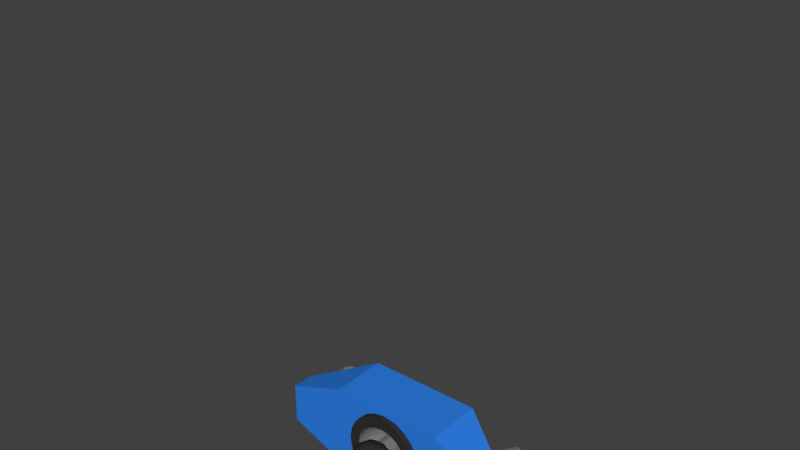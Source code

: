 # Source: XromLegs.blend  (saved by Blender 2.79.0; exported with 4.5.12 LTS)
import bpy
from mathutils import Matrix  # noqa: F401  (used for matrix-valued properties, if any)

bpy.ops.wm.read_factory_settings(use_empty=True)
scene = bpy.context.scene
scene.name = 'Scene'

# ---- collections
col_collection_1 = bpy.data.collections.new('Collection 1'); scene.collection.children.link(col_collection_1)

# ---- materials (node trees are filled in below, after node groups)
mat_metal = bpy.data.materials.new('Metal')
mat_metal.alpha_threshold = 0.0
mat_metal.use_transparent_shadow = False
mat_metal.diffuse_color = (0.2079, 0.2079, 0.2079, 1.0)
mat_metal.roughness = 0.5
mat_rubber = bpy.data.materials.new('Rubber')
mat_rubber.alpha_threshold = 0.0
mat_rubber.use_transparent_shadow = False
mat_rubber.diffuse_color = (0.03106, 0.03106, 0.03106, 1.0)
mat_rubber.roughness = 0.5
mat_bluepaint = bpy.data.materials.new('BluePaint')
mat_bluepaint.alpha_threshold = 0.0
mat_bluepaint.use_transparent_shadow = False
mat_bluepaint.diffuse_color = (0.02788, 0.2169, 0.8, 1.0)
mat_bluepaint.roughness = 0.5
mat_redhot = bpy.data.materials.new('RedHot')
mat_redhot.alpha_threshold = 0.0
mat_redhot.use_transparent_shadow = False
mat_redhot.diffuse_color = (0.8, 0.1497, 0.02941, 1.0)
mat_redhot.roughness = 0.5
mat_screen = bpy.data.materials.new('Screen')
mat_screen.alpha_threshold = 0.0
mat_screen.use_transparent_shadow = False
mat_screen.diffuse_color = (0.0, 0.8, 0.008571, 1.0)
mat_screen.roughness = 0.5

# ---- material node trees

# ---- world
world_world = bpy.data.worlds.new('World'); scene.world = world_world
world_world.color = (0.05088, 0.05088, 0.05088)
world_world.use_sun_shadow = False
world_world.sun_shadow_jitter_overblur = 0.0
world_world.cycles.sampling_method = 'MANUAL'

# ---- meshes
me_icosphere_010 = bpy.data.meshes.new('Icosphere.010')
me_icosphere_010.from_pydata([(-0.07518, -1.874e-07, -0.08907), (-0.09807, 0.06127, 0.01457), (-0.009005, 0.09915, -0.06061), (0.04604, 1.284e-07, -0.1071), (-0.009004, -0.09915, -0.06061), (-0.09807, -0.06127, 0.01457), (0.009004, 0.09915, 0.06061), (0.09807, 0.06127, -0.01457), (0.09807, -0.06127, -0.01457), (0.009005, -0.09915, 0.06061), (-0.04604, -1.248e-07, 0.1071), (0.07518, 1.909e-07, 0.08907), (-0.04948, 0.05828, -0.08798), (-0.1018, 0.03602, -0.04379), (-0.06294, 0.09429, -0.02706), (-0.1153, -2.985e-07, 0.01713), (-0.1018, -0.03602, -0.04379), (-0.01713, -3.498e-08, -0.1153), (0.02177, 0.05828, -0.09856), (-0.04948, -0.05828, -0.08798), (0.02177, -0.05828, -0.09856), (-0.06294, -0.09429, -0.02706), (-0.08471, 0.03602, 0.0715), (-0.08471, -0.03602, 0.0715), (-3.247e-07, 0.1166, -2.451e-14), (-0.05235, 0.09429, 0.04419), (0.08471, 0.03602, -0.0715), (0.05235, 0.09429, -0.04419), (0.05235, -0.09429, -0.04419), (0.08471, -0.03602, -0.0715), (-0.05235, -0.09429, 0.04419), (3.247e-07, -0.1166, 2.451e-14), (-0.02177, 0.05828, 0.09856), (0.06294, 0.09429, 0.02706), (0.1153, 3.021e-07, -0.01713), (0.06294, -0.09429, 0.02706), (-0.02177, -0.05828, 0.09856), (0.04948, 0.05828, 0.08798), (0.01713, 3.853e-08, 0.1153), (0.1018, 0.03602, 0.04379), (0.1018, -0.03602, 0.04379), (0.04948, -0.05828, 0.08798), (1.715e-07, -0.05661, -0.1832), (1.636e-07, -0.05661, -0.07802), (-0.02831, -0.04903, -0.1832), (-0.02831, -0.04903, -0.07802), (-0.04903, -0.02831, -0.1832), (-0.04903, -0.02831, -0.07802), (-0.05661, -1.305e-07, -0.1832), (-0.05661, -1.375e-07, -0.07802), (-0.04903, 0.02831, -0.1832), (-0.04903, 0.02831, -0.07802), (-0.02831, 0.04903, -0.1832), (-0.02831, 0.04903, -0.07802), (-1.439e-07, 0.05661, -0.1832), (-1.518e-07, 0.05661, -0.07802), (0.02831, 0.04903, -0.1832), (0.02831, 0.04903, -0.07802), (0.04903, 0.02831, -0.1832), (0.04903, 0.02831, -0.07802), (0.05661, 1.872e-07, -0.1832), (0.05661, 1.802e-07, -0.07802), (0.04903, -0.02831, -0.1832), (0.04903, -0.02831, -0.07802), (0.02831, -0.04903, -0.1832), (0.02831, -0.04903, -0.07802), (-0.1526, 0.495, -0.2895), (0.1526, 0.495, -0.2895), (-0.1526, -0.1625, -0.2895), (0.1526, -0.1625, -0.2895), (-0.1526, 0.495, -0.1711), (0.1526, 0.495, -0.1711), (-0.1526, -0.1625, -0.1711), (0.1526, -0.1625, -0.1711), (-0.1526, -3.951e-07, -0.2895), (0.1526, 4.136e-07, -0.2895)], [], [(42, 43, 45, 44), (44, 45, 47, 46), (46, 47, 49, 48), (48, 49, 51, 50), (50, 51, 53, 52), (52, 53, 55, 54), (54, 55, 57, 56), (56, 57, 59, 58), (58, 59, 61, 60), (60, 61, 63, 62), (45, 43, 65, 63, 61, 59, 57, 55, 53, 51, 49, 47), (62, 63, 65, 64), (64, 65, 43, 42), (0, 13, 12), (1, 13, 15), (0, 12, 17), (0, 17, 19), (0, 19, 16), (1, 15, 22), (2, 14, 24), (3, 18, 26), (4, 20, 28), (5, 21, 30), (1, 22, 25), (2, 24, 27), (3, 26, 29), (4, 28, 31), (5, 30, 23), (6, 32, 37), (7, 33, 39), (8, 34, 40), (9, 35, 41), (10, 36, 38), (38, 41, 11), (38, 36, 41), (36, 9, 41), (41, 40, 11), (41, 35, 40), (35, 8, 40), (40, 39, 11), (40, 34, 39), (34, 7, 39), (39, 37, 11), (39, 33, 37), (33, 6, 37), (37, 38, 11), (37, 32, 38), (32, 10, 38), (23, 36, 10), (23, 30, 36), (30, 9, 36), (31, 35, 9), (31, 28, 35), (28, 8, 35), (29, 34, 8), (29, 26, 34), (26, 7, 34), (27, 33, 7), (27, 24, 33), (24, 6, 33), (25, 32, 6), (25, 22, 32), (22, 10, 32), (30, 31, 9), (30, 21, 31), (21, 4, 31), (28, 29, 8), (28, 20, 29), (20, 3, 29), (26, 27, 7), (26, 18, 27), (18, 2, 27), (24, 25, 6), (24, 14, 25), (14, 1, 25), (22, 23, 10), (22, 15, 23), (15, 5, 23), (16, 21, 5), (16, 19, 21), (19, 4, 21), (19, 20, 4), (19, 17, 20), (17, 3, 20), (17, 18, 3), (17, 12, 18), (12, 2, 18), (15, 16, 5), (15, 13, 16), (13, 0, 16), (12, 14, 2), (12, 13, 14), (13, 1, 14), (68, 69, 73, 72), (72, 73, 71, 70), (70, 71, 67, 66), (68, 72, 70, 66, 74), (73, 69, 75, 67, 71), (69, 68, 74, 66, 67, 75)])
me_icosphere_010.polygons.foreach_set('use_smooth', [0, 0, 0, 0, 0, 0, 0, 0, 0, 0, 0, 0, 0, 1, 1, 1, 1, 1, 1, 1, 1, 1, 1, 1, 1, 1, 1, 1, 1, 1, 1, 1, 1, 1, 1, 1, 1, 1, 1, 1, 1, 1, 1, 1, 1, 1, 1, 1, 1, 1, 1, 1, 1, 1, 1, 1, 1, 1, 1, 1, 1, 1, 1, 1, 1, 1, 1, 1, 1, 1, 1, 1, 1, 1, 1, 1, 1, 1, 1, 1, 1, 1, 1, 1, 1, 1, 1, 1, 1, 1, 1, 1, 1, 0, 0, 0, 0, 0, 0])
me_icosphere_010.polygons.foreach_set('material_index', [0, 0, 0, 0, 0, 0, 0, 0, 0, 0, 0, 0, 0, 1, 1, 1, 1, 1, 1, 1, 1, 1, 1, 1, 1, 1, 1, 1, 1, 1, 1, 1, 1, 1, 1, 1, 1, 1, 1, 1, 1, 1, 1, 1, 1, 1, 1, 1, 1, 1, 1, 1, 1, 1, 1, 1, 1, 1, 1, 1, 1, 1, 1, 1, 1, 1, 1, 1, 1, 1, 1, 1, 1, 1, 1, 1, 1, 1, 1, 1, 1, 1, 1, 1, 1, 1, 1, 1, 1, 1, 1, 1, 1, 1, 1, 1, 1, 1, 1])
me_icosphere_010.materials.append(mat_metal)
me_icosphere_010.materials.append(mat_rubber)
me_icosphere_010.use_remesh_preserve_volume = False
me_icosphere_010.use_remesh_preserve_attributes = False
me_icosphere_010.use_mirror_vertex_groups = False
me_icosphere_010.update()
me_icosphere_008 = bpy.data.meshes.new('Icosphere.008')
me_icosphere_008.from_pydata([(1.624e-07, -0.07518, -0.08907), (-0.06127, -0.09807, 0.01457), (-0.09915, -0.009005, -0.06061), (-8.724e-08, 0.04604, -0.1071), (0.09915, -0.009004, -0.06061), (0.06127, -0.09807, 0.01457), (-0.09915, 0.009004, 0.06061), (-0.06127, 0.09807, -0.01457), (0.06127, 0.09807, -0.01457), (0.09915, 0.009005, 0.06061), (8.724e-08, -0.04604, 0.1071), (-1.624e-07, 0.07518, 0.08907), (-0.05828, -0.04948, -0.08798), (-0.03602, -0.1018, -0.04379), (-0.09429, -0.06294, -0.02706), (2.374e-07, -0.1153, 0.01712), (0.03602, -0.1018, -0.04379), (4.416e-08, -0.01713, -0.1153), (-0.05828, 0.02177, -0.09856), (0.05828, -0.04948, -0.08798), (0.05828, 0.02177, -0.09856), (0.09429, -0.06294, -0.02706), (-0.03602, -0.08471, 0.0715), (0.03602, -0.08471, 0.0715), (-0.1166, -2.277e-07, -8.799e-09), (-0.09429, -0.05235, 0.04419), (-0.03602, 0.08471, -0.0715), (-0.09429, 0.05235, -0.04419), (0.09429, 0.05235, -0.04419), (0.03602, 0.08471, -0.0715), (0.09429, -0.05235, 0.04419), (0.1166, 2.345e-07, 8.799e-09), (-0.05828, -0.02177, 0.09856), (-0.09429, 0.06294, 0.02706), (-2.374e-07, 0.1153, -0.01712), (0.09429, 0.06294, 0.02706), (0.05828, -0.02177, 0.09856), (-0.05828, 0.04948, 0.08798), (-4.416e-08, 0.01713, 0.1153), (-0.03602, 0.1018, 0.04379), (0.03602, 0.1018, 0.04379), (0.05828, 0.04948, 0.08798), (0.05661, 6.604e-08, -0.9152), (0.05661, 1.188e-07, -0.07802), (0.04903, -0.02831, -0.9152), (0.04903, -0.02831, -0.07802), (0.02831, -0.04903, -0.9152), (0.02831, -0.04903, -0.07802), (1.863e-07, -0.05661, -0.9152), (1.231e-07, -0.05661, -0.07802), (-0.02831, -0.04903, -0.9152), (-0.02831, -0.04903, -0.07802), (-0.04903, -0.02831, -0.9152), (-0.04903, -0.02831, -0.07802), (-0.05661, -1.585e-07, -0.9152), (-0.05661, -1.119e-07, -0.07802), (-0.04903, 0.02831, -0.9152), (-0.04903, 0.02831, -0.07802), (-0.02831, 0.04903, -0.9152), (-0.02831, 0.04903, -0.07802), (-4.81e-08, 0.05661, -0.9152), (-1.113e-07, 0.05661, -0.07802), (0.02831, 0.04903, -0.9152), (0.02831, 0.04903, -0.07802), (0.04903, 0.02831, -0.9152), (0.04903, 0.02831, -0.07802), (-0.1446, 0.1611, -0.1971), (-0.2417, 0.1611, 1.123), (-3.989e-07, 0.1999, -0.1971), (-4.906e-07, 0.1999, 1.018), (0.1446, 0.1611, -0.1971), (0.2417, 0.1611, 0.9206), (-0.2417, 0.2059, 1.123), (-0.1446, 0.2059, -0.1971), (-4.915e-07, 0.2446, -0.1971), (-5.832e-07, 0.2446, 1.018), (0.1446, 0.2059, -0.1971), (0.2417, 0.2059, 0.9206), (-0.1902, 0.21, 1.042), (-0.1138, 0.21, -0.157), (-4.86e-07, 0.2405, -0.157), (-5.705e-07, 0.2405, 0.9622), (0.1138, 0.21, -0.157), (0.1902, 0.21, 0.8805), (-0.05661, 0.2174, -2.427e-07), (-0.05661, 0.0774, -2.427e-07), (-0.04903, 0.2174, 0.02831), (-0.04903, 0.0774, 0.02831), (-0.02831, 0.2174, 0.04903), (-0.02831, 0.0774, 0.04903), (-4.544e-07, 0.2174, 0.05661), (-1.645e-07, 0.0774, 0.05661), (0.02831, 0.2174, 0.04903), (0.02831, 0.0774, 0.04903), (0.04903, 0.2174, 0.02831), (0.04903, 0.0774, 0.02831), (0.05661, 0.2174, 4.274e-09), (0.05661, 0.0774, -2.341e-07), (0.04903, 0.2174, -0.02831), (0.04903, 0.0774, -0.02831), (0.02831, 0.2174, -0.04903), (0.02831, 0.0774, -0.04903), (-4.458e-07, 0.2174, -0.05661), (-1.56e-07, 0.0774, -0.05661), (-0.02831, 0.2174, -0.04903), (-0.02831, 0.0774, -0.04903), (-0.04903, 0.2174, -0.02831), (-0.04903, 0.0774, -0.02831)], [], [(79, 78, 81, 80), (80, 81, 83, 82), (42, 43, 45, 44), (44, 45, 47, 46), (46, 47, 49, 48), (48, 49, 51, 50), (50, 51, 53, 52), (52, 53, 55, 54), (54, 55, 57, 56), (56, 57, 59, 58), (58, 59, 61, 60), (60, 61, 63, 62), (45, 43, 65, 63, 61, 59, 57, 55, 53, 51, 49, 47), (62, 63, 65, 64), (64, 65, 43, 42), (77, 76, 82, 83), (66, 68, 69, 67), (68, 70, 71, 69), (72, 75, 81, 78), (69, 71, 77, 75), (68, 66, 73, 74), (71, 70, 76, 77), (70, 68, 74, 76), (67, 69, 75, 72), (66, 67, 72, 73), (73, 72, 78, 79), (76, 74, 80, 82), (74, 73, 79, 80), (75, 77, 83, 81), (84, 85, 87, 86), (86, 87, 89, 88), (88, 89, 91, 90), (90, 91, 93, 92), (92, 93, 95, 94), (94, 95, 97, 96), (96, 97, 99, 98), (98, 99, 101, 100), (100, 101, 103, 102), (102, 103, 105, 104), (104, 105, 107, 106), (106, 107, 85, 84), (0, 13, 12), (1, 13, 15), (0, 12, 17), (0, 17, 19), (0, 19, 16), (1, 15, 22), (2, 14, 24), (3, 18, 26), (4, 20, 28), (5, 21, 30), (1, 22, 25), (2, 24, 27), (3, 26, 29), (4, 28, 31), (5, 30, 23), (6, 32, 37), (7, 33, 39), (8, 34, 40), (9, 35, 41), (10, 36, 38), (38, 41, 11), (38, 36, 41), (36, 9, 41), (41, 40, 11), (41, 35, 40), (35, 8, 40), (40, 39, 11), (40, 34, 39), (34, 7, 39), (39, 37, 11), (39, 33, 37), (33, 6, 37), (37, 38, 11), (37, 32, 38), (32, 10, 38), (23, 36, 10), (23, 30, 36), (30, 9, 36), (31, 35, 9), (31, 28, 35), (28, 8, 35), (29, 34, 8), (29, 26, 34), (26, 7, 34), (27, 33, 7), (27, 24, 33), (24, 6, 33), (25, 32, 6), (25, 22, 32), (22, 10, 32), (30, 31, 9), (30, 21, 31), (21, 4, 31), (28, 29, 8), (28, 20, 29), (20, 3, 29), (26, 27, 7), (26, 18, 27), (18, 2, 27), (24, 25, 6), (24, 14, 25), (14, 1, 25), (22, 23, 10), (22, 15, 23), (15, 5, 23), (16, 21, 5), (16, 19, 21), (19, 4, 21), (19, 20, 4), (19, 17, 20), (17, 3, 20), (17, 18, 3), (17, 12, 18), (12, 2, 18), (15, 16, 5), (15, 13, 16), (13, 0, 16), (12, 14, 2), (12, 13, 14), (13, 1, 14), (42, 44, 46, 48, 50, 52, 54, 56, 58, 60, 62, 64)])
me_icosphere_008.polygons.foreach_set('use_smooth', [0, 0, 0, 0, 0, 0, 0, 0, 0, 0, 0, 0, 0, 0, 0, 0, 0, 0, 0, 0, 0, 0, 0, 0, 0, 0, 0, 0, 0, 0, 0, 0, 0, 0, 0, 0, 0, 0, 0, 0, 0, 1, 1, 1, 1, 1, 1, 1, 1, 1, 1, 1, 1, 1, 1, 1, 1, 1, 1, 1, 1, 1, 1, 1, 1, 1, 1, 1, 1, 1, 1, 1, 1, 1, 1, 1, 1, 1, 1, 1, 1, 1, 1, 1, 1, 1, 1, 1, 1, 1, 1, 1, 1, 1, 1, 1, 1, 1, 1, 1, 1, 1, 1, 1, 1, 1, 1, 1, 1, 1, 1, 1, 1, 1, 1, 1, 1, 1, 1, 1, 1, 0])
me_icosphere_008.polygons.foreach_set('material_index', [0, 0, 1, 1, 1, 1, 1, 1, 1, 1, 1, 1, 1, 1, 1, 1, 1, 1, 1, 1, 1, 1, 1, 1, 1, 1, 1, 1, 1, 1, 1, 1, 1, 1, 1, 1, 1, 1, 1, 1, 1, 2, 2, 2, 2, 2, 2, 2, 2, 2, 2, 2, 2, 2, 2, 2, 2, 2, 2, 2, 2, 2, 2, 2, 2, 2, 2, 2, 2, 2, 2, 2, 2, 2, 2, 2, 2, 2, 2, 2, 2, 2, 2, 2, 2, 2, 2, 2, 2, 2, 2, 2, 2, 2, 2, 2, 2, 2, 2, 2, 2, 2, 2, 2, 2, 2, 2, 2, 2, 2, 2, 2, 2, 2, 2, 2, 2, 2, 2, 2, 2, 3])
me_icosphere_008.materials.append(mat_bluepaint)
me_icosphere_008.materials.append(mat_metal)
me_icosphere_008.materials.append(mat_rubber)
me_icosphere_008.materials.append(mat_redhot)
me_icosphere_008.use_remesh_preserve_volume = False
me_icosphere_008.use_remesh_preserve_attributes = False
me_icosphere_008.use_mirror_vertex_groups = False
me_icosphere_008.update()
me_icosphere_007 = bpy.data.meshes.new('Icosphere.007')
me_icosphere_007.from_pydata([(0.07518, -3.71e-09, -0.08907), (0.09807, -0.06127, 0.01457), (0.009004, -0.09915, -0.06061), (-0.04604, -3.71e-09, -0.1071), (0.009004, 0.09915, -0.06061), (0.09807, 0.06127, 0.01457), (-0.009004, -0.09915, 0.06061), (-0.09807, -0.06127, -0.01457), (-0.09807, 0.06127, -0.01457), (-0.009004, 0.09915, 0.06061), (0.04604, -3.71e-09, 0.1071), (-0.07518, -3.71e-09, 0.08907), (0.04948, -0.05828, -0.08798), (0.1018, -0.03602, -0.04379), (0.06294, -0.09429, -0.02706), (0.1153, -3.71e-09, 0.01712), (0.1018, 0.03602, -0.04379), (0.01713, -3.71e-09, -0.1153), (-0.02177, -0.05828, -0.09856), (0.04948, 0.05828, -0.08798), (-0.02177, 0.05828, -0.09856), (0.06294, 0.09429, -0.02706), (0.08471, -0.03602, 0.0715), (0.08471, 0.03602, 0.0715), (4.5e-15, -0.1166, -5.96e-08), (0.05235, -0.09429, 0.04419), (-0.08471, -0.03602, -0.0715), (-0.05235, -0.09429, -0.04419), (-0.05235, 0.09429, -0.04419), (-0.08471, 0.03602, -0.0715), (0.05235, 0.09429, 0.04419), (4.5e-15, 0.1166, -5.96e-08), (0.02177, -0.05828, 0.09856), (-0.06294, -0.09429, 0.02706), (-0.1153, -3.71e-09, -0.01712), (-0.06294, 0.09429, 0.02706), (0.02177, 0.05828, 0.09856), (-0.04948, -0.05828, 0.08798), (-0.01713, -3.71e-09, 0.1153), (-0.1018, -0.03602, 0.04379), (-0.1018, 0.03602, 0.04379), (-0.04948, 0.05828, 0.08798), (-5.011e-08, 0.05661, -0.9152), (5.89e-09, 0.05661, -0.07802), (0.02831, 0.04903, -0.9152), (0.02831, 0.04903, -0.07802), (0.04903, 0.02831, -0.9152), (0.04903, 0.02831, -0.07802), (0.05661, -6.184e-09, -0.9152), (0.05661, -6.184e-09, -0.07802), (0.04903, -0.02831, -0.9152), (0.04903, -0.02831, -0.07802), (0.02831, -0.04903, -0.9152), (0.02831, -0.04903, -0.07802), (-5.011e-08, -0.05661, -0.9152), (5.89e-09, -0.05661, -0.07802), (-0.02831, -0.04903, -0.9152), (-0.02831, -0.04903, -0.07802), (-0.04903, -0.02831, -0.9152), (-0.04903, -0.02831, -0.07802), (-0.05661, -3.003e-08, -0.9152), (-0.05661, -3.003e-08, -0.07802), (-0.04903, 0.02831, -0.9152), (-0.04903, 0.02831, -0.07802), (-0.02831, 0.04903, -0.9152), (-0.02831, 0.04903, -0.07802)], [], [(42, 43, 45, 44), (44, 45, 47, 46), (46, 47, 49, 48), (48, 49, 51, 50), (50, 51, 53, 52), (52, 53, 55, 54), (54, 55, 57, 56), (56, 57, 59, 58), (58, 59, 61, 60), (60, 61, 63, 62), (45, 43, 65, 63, 61, 59, 57, 55, 53, 51, 49, 47), (62, 63, 65, 64), (64, 65, 43, 42), (0, 13, 12), (1, 13, 15), (0, 12, 17), (0, 17, 19), (0, 19, 16), (1, 15, 22), (2, 14, 24), (3, 18, 26), (4, 20, 28), (5, 21, 30), (1, 22, 25), (2, 24, 27), (3, 26, 29), (4, 28, 31), (5, 30, 23), (6, 32, 37), (7, 33, 39), (8, 34, 40), (9, 35, 41), (10, 36, 38), (38, 41, 11), (38, 36, 41), (36, 9, 41), (41, 40, 11), (41, 35, 40), (35, 8, 40), (40, 39, 11), (40, 34, 39), (34, 7, 39), (39, 37, 11), (39, 33, 37), (33, 6, 37), (37, 38, 11), (37, 32, 38), (32, 10, 38), (23, 36, 10), (23, 30, 36), (30, 9, 36), (31, 35, 9), (31, 28, 35), (28, 8, 35), (29, 34, 8), (29, 26, 34), (26, 7, 34), (27, 33, 7), (27, 24, 33), (24, 6, 33), (25, 32, 6), (25, 22, 32), (22, 10, 32), (30, 31, 9), (30, 21, 31), (21, 4, 31), (28, 29, 8), (28, 20, 29), (20, 3, 29), (26, 27, 7), (26, 18, 27), (18, 2, 27), (24, 25, 6), (24, 14, 25), (14, 1, 25), (22, 23, 10), (22, 15, 23), (15, 5, 23), (16, 21, 5), (16, 19, 21), (19, 4, 21), (19, 20, 4), (19, 17, 20), (17, 3, 20), (17, 18, 3), (17, 12, 18), (12, 2, 18), (15, 16, 5), (15, 13, 16), (13, 0, 16), (12, 14, 2), (12, 13, 14), (13, 1, 14), (42, 44, 46, 48, 50, 52, 54, 56, 58, 60, 62, 64)])
me_icosphere_007.polygons.foreach_set('use_smooth', [0, 0, 0, 0, 0, 0, 0, 0, 0, 0, 0, 0, 0, 1, 1, 1, 1, 1, 1, 1, 1, 1, 1, 1, 1, 1, 1, 1, 1, 1, 1, 1, 1, 1, 1, 1, 1, 1, 1, 1, 1, 1, 1, 1, 1, 1, 1, 1, 1, 1, 1, 1, 1, 1, 1, 1, 1, 1, 1, 1, 1, 1, 1, 1, 1, 1, 1, 1, 1, 1, 1, 1, 1, 1, 1, 1, 1, 1, 1, 1, 1, 1, 1, 1, 1, 1, 1, 1, 1, 1, 1, 1, 1, 0])
me_icosphere_007.polygons.foreach_set('material_index', [1, 1, 1, 1, 1, 1, 1, 1, 1, 1, 1, 1, 1, 2, 2, 2, 2, 2, 2, 2, 2, 2, 2, 2, 2, 2, 2, 2, 2, 2, 2, 2, 2, 2, 2, 2, 2, 2, 2, 2, 2, 2, 2, 2, 2, 2, 2, 2, 2, 2, 2, 2, 2, 2, 2, 2, 2, 2, 2, 2, 2, 2, 2, 2, 2, 2, 2, 2, 2, 2, 2, 2, 2, 2, 2, 2, 2, 2, 2, 2, 2, 2, 2, 2, 2, 2, 2, 2, 2, 2, 2, 2, 2, 3])
me_icosphere_007.materials.append(mat_bluepaint)
me_icosphere_007.materials.append(mat_metal)
me_icosphere_007.materials.append(mat_rubber)
me_icosphere_007.materials.append(mat_redhot)
me_icosphere_007.use_remesh_preserve_volume = False
me_icosphere_007.use_remesh_preserve_attributes = False
me_icosphere_007.use_mirror_vertex_groups = False
me_icosphere_007.update()
me_cylinder_002 = bpy.data.meshes.new('Cylinder.002')
me_cylinder_002.from_pydata([(-0.6713, 0.1149, -0.162), (-0.6713, -0.1149, -0.03945), (-0.3307, -0.2484, -0.369), (-0.3307, -0.2484, -0.03945), (-0.3307, 0.2484, -0.369), (-0.3307, 0.2484, -0.03945), (-0.6713, 0.1149, -0.03945), (-0.6713, -0.1149, -0.162), (-0.363, -0.2013, -0.3494), (-0.363, 0.2013, -0.3494), (-0.639, -0.09311, -0.1816), (-0.639, 0.09311, -0.1816), (-0.32, -0.2013, -0.2786), (-0.32, 0.2013, -0.2786), (-0.596, -0.09311, -0.1108), (-0.596, 0.09311, -0.1108), (0.6713, 0.1149, -0.162), (0.6713, -0.1149, -0.03945), (0.3307, -0.2484, -0.369), (0.3307, -0.2484, -0.03945), (0.3307, 0.2484, -0.369), (0.3307, 0.2484, -0.03945), (0.6713, 0.1149, -0.03945), (0.6713, -0.1149, -0.162), (0.363, -0.2013, -0.3494), (0.363, 0.2013, -0.3494), (0.639, -0.09311, -0.1816), (0.639, 0.09311, -0.1816), (0.32, -0.2013, -0.2786), (0.32, 0.2013, -0.2786), (0.596, -0.09311, -0.1108), (0.596, 0.09311, -0.1108), (-0.512, 0.1097, -0.2843), (-0.44, 0.1097, -0.1657), (-0.4869, 0.09498, -0.1372), (-0.5589, 0.09498, -0.2559), (-0.5212, 0.05483, -0.1164), (-0.5932, 0.05483, -0.235), (-0.5337, -2.63e-07, -0.1088), (-0.6057, -2.627e-07, -0.2274), (-0.5212, -0.05483, -0.1164), (-0.5932, -0.05483, -0.235), (-0.4869, -0.09498, -0.1372), (-0.5589, -0.09498, -0.2559), (-0.44, -0.1097, -0.1657), (-0.512, -0.1097, -0.2843), (-0.3931, -0.09498, -0.1941), (-0.4651, -0.09498, -0.3128), (-0.3588, -0.05483, -0.215), (-0.4308, -0.05483, -0.3336), (-0.3462, -3.092e-07, -0.2226), (-0.4182, -3.089e-07, -0.3412), (-0.3588, 0.05483, -0.215), (-0.4308, 0.05483, -0.3336), (-0.3931, 0.09498, -0.1941), (-0.4651, 0.09498, -0.3128), (-0.4561, -0.03776, -0.3182), (-0.4797, -0.0654, -0.3039), (-0.5679, -0.03776, -0.2504), (-0.5765, -2.682e-07, -0.2451), (-0.512, -0.07552, -0.2843), (-0.5679, 0.03776, -0.2504), (-0.5443, -0.0654, -0.2647), (-0.5443, 0.0654, -0.2647), (-0.512, 0.07552, -0.2843), (-0.4474, -3e-07, -0.3235), (-0.4561, 0.03776, -0.3182), (-0.4797, 0.0654, -0.3039), (-0.5459, -0.03776, -0.4663), (-0.5695, -0.0654, -0.4519), (-0.6577, -0.03776, -0.3984), (-0.6664, -2.708e-07, -0.3932), (-0.6018, -0.07552, -0.4323), (-0.6577, 0.03776, -0.3984), (-0.6341, -0.0654, -0.4128), (-0.6341, 0.0654, -0.4128), (-0.6018, 0.07552, -0.4323), (-0.5372, -3.026e-07, -0.4715), (-0.5459, 0.03776, -0.4663), (-0.5695, 0.0654, -0.4519), (0.512, 0.1097, -0.2843), (0.44, 0.1097, -0.1657), (0.4869, 0.09498, -0.1372), (0.5589, 0.09498, -0.2559), (0.5212, 0.05483, -0.1164), (0.5932, 0.05483, -0.235), (0.5337, -2.63e-07, -0.1088), (0.6057, -2.627e-07, -0.2274), (0.5212, -0.05483, -0.1164), (0.5932, -0.05483, -0.235), (0.4869, -0.09498, -0.1372), (0.5589, -0.09498, -0.2559), (0.44, -0.1097, -0.1657), (0.512, -0.1097, -0.2843), (0.3931, -0.09498, -0.1941), (0.4651, -0.09498, -0.3128), (0.3588, -0.05483, -0.215), (0.4308, -0.05483, -0.3336), (0.3462, -3.092e-07, -0.2226), (0.4182, -3.089e-07, -0.3412), (0.3588, 0.05483, -0.215), (0.4308, 0.05483, -0.3336), (0.3931, 0.09498, -0.1941), (0.4651, 0.09498, -0.3128), (0.4561, -0.03776, -0.3182), (0.4797, -0.0654, -0.3039), (0.5679, -0.03776, -0.2504), (0.5765, -2.682e-07, -0.2451), (0.512, -0.07552, -0.2843), (0.5679, 0.03776, -0.2504), (0.5443, -0.0654, -0.2647), (0.5443, 0.0654, -0.2647), (0.512, 0.07552, -0.2843), (0.4474, -3e-07, -0.3235), (0.4561, 0.03776, -0.3182), (0.4797, 0.0654, -0.3039), (0.5459, -0.03776, -0.4663), (0.5695, -0.0654, -0.4519), (0.6577, -0.03776, -0.3984), (0.6664, -2.708e-07, -0.3932), (0.6018, -0.07552, -0.4323), (0.6577, 0.03776, -0.3984), (0.6341, -0.0654, -0.4128), (0.6341, 0.0654, -0.4128), (0.6018, 0.07552, -0.4323), (0.5372, -3.026e-07, -0.4715), (0.5459, 0.03776, -0.4663), (0.5695, 0.0654, -0.4519), (-0.1337, 0.1364, -0.03945), (-0.1337, -0.1364, -0.03945), (0.1337, 0.1364, -0.03945), (0.1337, -0.1364, -0.03945), (0.0, -0.2484, -0.03945), (-7.238e-08, -0.2003, -0.03945), (0.0, 0.2484, -0.03945), (5.798e-08, 0.2003, -0.03945), (0.3307, 0.0, -0.03945), (0.2003, -1.124e-08, -0.03945), (-0.3307, 0.0, -0.03945), (-0.2003, 1.124e-08, -0.03945), (-7.823e-09, 6.147e-09, -0.167), (-0.1156, 0.08399, -0.07874), (0.04415, 0.1359, -0.07874), (0.1429, -7.448e-08, -0.07873), (0.04415, -0.1359, -0.07874), (-0.1156, -0.08399, -0.07874), (0.03719, 0.1145, -0.1123), (0.02595, 0.07988, -0.1432), (0.0124, 0.03816, -0.1619), (-0.03246, 0.02358, -0.1619), (-0.06795, 0.04937, -0.1432), (-0.09738, 0.07075, -0.1123), (-0.08498, 0.1089, -0.08754), (-0.04199, 0.1292, -0.09128), (0.004735, 0.1381, -0.08754), (-0.1298, -0.04717, -0.08753), (-0.1359, 8.72e-08, -0.09128), (-0.1298, 0.04717, -0.08753), (-0.03246, -0.02358, -0.1619), (-0.06795, -0.04937, -0.1432), (-0.09738, -0.07075, -0.1123), (0.1204, -6.177e-08, -0.1123), (0.08399, -4.124e-08, -0.1432), (0.04012, -1.649e-08, -0.1619), (0.07732, 0.1145, -0.08754), (0.1099, 0.07988, -0.09128), (0.1328, 0.03816, -0.08753), (0.03719, -0.1145, -0.1123), (0.02595, -0.07988, -0.1432), (0.0124, -0.03816, -0.1619), (0.1328, -0.03816, -0.08753), (0.1099, -0.07988, -0.09128), (0.07732, -0.1145, -0.08754), (0.004735, -0.1381, -0.08754), (-0.04199, -0.1292, -0.09128), (-0.08498, -0.1089, -0.08754), (-0.1519, 0.04937, -0.007289), (-0.1375, 0.07075, -0.04741), (-0.1375, -0.07075, -0.04741), (-0.1519, -0.04937, -0.007289), (8.232e-08, 0.1598, -0.007289), (0.0248, 0.1526, -0.04741), (-0.1098, 0.1089, -0.04741), (-0.0939, 0.1292, -0.007289), (0.1519, 0.04937, -0.007289), (0.1528, 0.02358, -0.04741), (0.06965, 0.1381, -0.04741), (0.0939, 0.1292, -0.007289), (0.0939, -0.1292, -0.007289), (0.06965, -0.1381, -0.04741), (0.1528, -0.02358, -0.04741), (0.1519, -0.04937, -0.007289), (-0.0939, -0.1292, -0.007289), (-0.1098, -0.1089, -0.04741), (0.0248, -0.1526, -0.04741), (-9.797e-08, -0.1598, -0.007289), (-0.1292, -0.0939, -0.007289), (0.04937, -0.1519, -0.007289), (0.1598, -2.669e-08, -0.007289), (0.04937, 0.1519, -0.00729), (-0.1292, 0.0939, -0.00729), (-0.04937, -0.1519, -0.007289), (-0.07145, -0.1359, -0.05145), (-0.02208, -0.1519, -0.05145), (0.1292, -0.0939, -0.007289), (0.1072, -0.1099, -0.05145), (0.1377, -0.06795, -0.05145), (0.1292, 0.0939, -0.007289), (0.1377, 0.06795, -0.05145), (0.1072, 0.1099, -0.05145), (-0.04937, 0.1519, -0.007289), (-0.02208, 0.1519, -0.05145), (-0.07145, 0.1359, -0.05145), (-0.1598, 9.629e-08, -0.007289), (-0.1513, 0.02595, -0.05145), (-0.1513, -0.02595, -0.05145), (-0.0578, -0.0939, -0.1229), (-0.02208, -0.06795, -0.1502), (-0.008433, -0.1099, -0.1229), (0.07144, -0.08399, -0.1229), (0.0578, -0.04199, -0.1502), (0.102, -0.04199, -0.1229), (0.102, 0.04199, -0.1229), (0.0578, 0.04199, -0.1502), (0.07144, 0.08399, -0.1229), (-0.1072, -0.02595, -0.1229), (-0.1072, 0.02595, -0.1229), (-0.07144, 1.652e-07, -0.1502), (-0.008434, 0.1099, -0.1229), (-0.02208, 0.06795, -0.1502), (-0.0578, 0.0939, -0.1229), (-0.2115, 0.06873, -0.007289), (-0.2115, -0.06873, -0.007289), (1.229e-07, 0.2224, -0.007289), (-0.1307, 0.1799, -0.007289), (0.2115, 0.06873, -0.007289), (0.1307, 0.1799, -0.007289), (0.1307, -0.1799, -0.007289), (0.2115, -0.06873, -0.007289), (-0.1307, -0.1799, -0.007289), (-1.281e-07, -0.2224, -0.007289), (-0.1799, -0.1307, -0.007289), (0.06873, -0.2115, -0.00729), (0.2224, -4.219e-08, -0.007289), (0.06873, 0.2115, -0.00729), (-0.1799, 0.1307, -0.00729), (-0.06873, -0.2115, -0.007289), (0.1799, -0.1307, -0.007289), (0.1799, 0.1307, -0.007289), (-0.06873, 0.2115, -0.007289), (-0.2224, 1.29e-07, -0.007289), (-0.2115, 0.06873, -0.05566), (-0.2115, -0.06873, -0.05566), (1.229e-07, 0.2224, -0.05566), (-0.1307, 0.1799, -0.05566), (0.2115, 0.06873, -0.05566), (0.1307, 0.1799, -0.05566), (0.1307, -0.1799, -0.05566), (0.2115, -0.06873, -0.05566), (-0.1307, -0.1799, -0.05566), (-1.281e-07, -0.2224, -0.05566), (-0.1799, -0.1307, -0.05566), (0.06873, -0.2115, -0.05566), (0.2224, -4.219e-08, -0.05566), (0.06873, 0.2115, -0.05566), (-0.1799, 0.1307, -0.05566), (-0.06873, -0.2115, -0.05566), (0.1799, -0.1307, -0.05566), (0.1799, 0.1307, -0.05566), (-0.06873, 0.2115, -0.05566), (-0.2224, 1.29e-07, -0.05566)], [], [(18, 19, 132, 3, 2), (7, 1, 6, 0), (3, 138, 5, 6, 1), (5, 4, 0, 6), (2, 3, 1, 7), (9, 8, 12, 13), (11, 9, 13, 15), (8, 10, 14, 12), (10, 11, 15, 14), (20, 4, 5, 134, 21), (4, 20, 18, 2), (23, 16, 22, 17), (19, 17, 22, 21, 136), (21, 22, 16, 20), (18, 23, 17, 19), (25, 29, 28, 24), (27, 31, 29, 25), (24, 28, 30, 26), (26, 30, 31, 27), (136, 21, 130, 137), (13, 12, 14, 15), (29, 31, 30, 28), (65, 56, 68, 77), (61, 63, 75, 73), (57, 60, 72, 69), (66, 65, 77, 78), (62, 58, 70, 74), (59, 61, 73, 71), (67, 66, 78, 79), (56, 57, 69, 68), (63, 64, 76, 75), (60, 62, 74, 72), (64, 67, 79, 76), (58, 59, 71, 70), (113, 125, 116, 104), (109, 121, 123, 111), (105, 117, 120, 108), (114, 126, 125, 113), (110, 122, 118, 106), (107, 119, 121, 109), (115, 127, 126, 114), (104, 116, 117, 105), (111, 123, 124, 112), (108, 120, 122, 110), (112, 124, 127, 115), (106, 118, 119, 107), (4, 2, 8, 9), (7, 0, 11, 10), (0, 4, 9, 11), (2, 7, 10, 8), (20, 25, 24, 18), (23, 26, 27, 16), (16, 27, 25, 20), (18, 24, 26, 23), (49, 47, 57, 56), (50, 51, 53, 52), (48, 49, 51, 50), (46, 47, 49, 48), (44, 45, 47, 46), (42, 43, 45, 44), (40, 41, 43, 42), (38, 39, 41, 40), (36, 37, 39, 38), (54, 55, 32, 33), (34, 35, 37, 36), (33, 32, 35, 34), (52, 53, 55, 54), (39, 37, 61, 59), (35, 32, 64, 63), (32, 55, 67, 64), (43, 41, 58, 62), (55, 53, 66, 67), (53, 51, 65, 66), (45, 43, 62, 60), (41, 39, 59, 58), (51, 49, 56, 65), (47, 45, 60, 57), (37, 35, 63, 61), (97, 104, 105, 95), (98, 100, 101, 99), (96, 98, 99, 97), (94, 96, 97, 95), (92, 94, 95, 93), (90, 92, 93, 91), (88, 90, 91, 89), (86, 88, 89, 87), (84, 86, 87, 85), (102, 81, 80, 103), (82, 84, 85, 83), (81, 82, 83, 80), (100, 102, 103, 101), (87, 107, 109, 85), (83, 111, 112, 80), (80, 112, 115, 103), (91, 110, 106, 89), (103, 115, 114, 101), (101, 114, 113, 99), (93, 108, 110, 91), (89, 106, 107, 87), (99, 113, 104, 97), (95, 105, 108, 93), (85, 109, 111, 83), (75, 76, 79, 78, 77, 68, 69, 72, 74, 70, 71, 73), (123, 121, 119, 118, 122, 120, 117, 116, 125, 126, 127, 124), (134, 5, 128, 135), (138, 3, 129, 139), (132, 19, 131, 133), (3, 132, 133, 129), (21, 134, 135, 130), (19, 136, 137, 131), (5, 138, 139, 128), (140, 148, 149), (141, 157, 151), (140, 163, 148), (140, 169, 163), (140, 158, 169), (141, 177, 157), (142, 181, 154), (143, 185, 166), (144, 189, 172), (145, 193, 175), (141, 182, 177), (142, 186, 181), (143, 190, 185), (144, 194, 189), (145, 178, 193), (178, 179, 196), (178, 196, 193), (193, 196, 192), (194, 195, 197), (194, 197, 189), (189, 197, 188), (190, 191, 198), (190, 198, 185), (185, 198, 184), (186, 187, 199), (186, 199, 181), (181, 199, 180), (182, 183, 200), (182, 200, 177), (177, 200, 176), (193, 192, 202), (192, 201, 202), (202, 201, 203), (201, 195, 203), (203, 195, 194), (193, 202, 175), (175, 202, 174), (202, 203, 174), (174, 203, 173), (203, 194, 173), (173, 194, 144), (189, 188, 205), (188, 204, 205), (205, 204, 206), (204, 191, 206), (206, 191, 190), (189, 205, 172), (172, 205, 171), (205, 206, 171), (171, 206, 170), (206, 190, 170), (170, 190, 143), (185, 184, 208), (184, 207, 208), (208, 207, 209), (207, 187, 209), (209, 187, 186), (185, 208, 166), (166, 208, 165), (208, 209, 165), (165, 209, 164), (209, 186, 164), (164, 186, 142), (181, 180, 211), (180, 210, 211), (211, 210, 212), (210, 183, 212), (212, 183, 182), (181, 211, 154), (154, 211, 153), (211, 212, 153), (153, 212, 152), (212, 182, 152), (152, 182, 141), (177, 176, 214), (176, 213, 214), (214, 213, 215), (213, 179, 215), (215, 179, 178), (177, 214, 157), (157, 214, 156), (214, 215, 156), (156, 215, 155), (215, 178, 155), (155, 178, 145), (160, 145, 175), (159, 160, 216), (158, 159, 217), (160, 175, 216), (216, 175, 174), (159, 216, 217), (217, 216, 218), (216, 174, 218), (218, 174, 173), (158, 217, 169), (169, 217, 168), (217, 218, 168), (168, 218, 167), (218, 173, 167), (167, 173, 144), (167, 144, 172), (168, 167, 219), (169, 168, 220), (167, 172, 219), (219, 172, 171), (168, 219, 220), (220, 219, 221), (219, 171, 221), (221, 171, 170), (169, 220, 163), (163, 220, 162), (220, 221, 162), (162, 221, 161), (221, 170, 161), (161, 170, 143), (161, 143, 166), (162, 161, 222), (163, 162, 223), (161, 166, 222), (222, 166, 165), (162, 222, 223), (223, 222, 224), (222, 165, 224), (224, 165, 164), (163, 223, 148), (148, 223, 147), (223, 224, 147), (147, 224, 146), (224, 164, 146), (146, 164, 142), (155, 145, 160), (156, 155, 225), (157, 156, 226), (155, 160, 225), (225, 160, 159), (156, 225, 226), (226, 225, 227), (225, 159, 227), (227, 159, 158), (157, 226, 151), (151, 226, 150), (226, 227, 150), (150, 227, 149), (227, 158, 149), (149, 158, 140), (146, 142, 154), (147, 146, 228), (148, 147, 229), (146, 154, 228), (228, 154, 153), (147, 228, 229), (229, 228, 230), (228, 153, 230), (230, 153, 152), (148, 229, 149), (149, 229, 150), (229, 230, 150), (150, 230, 151), (230, 152, 151), (151, 152, 141), (183, 234, 245, 200), (198, 243, 235, 184), (179, 232, 241, 196), (187, 236, 244, 199), (197, 242, 237, 188), (200, 245, 231, 176), (201, 246, 240, 195), (204, 247, 238, 191), (207, 248, 236, 187), (210, 249, 234, 183), (213, 250, 232, 179), (191, 238, 243, 198), (192, 239, 246, 201), (188, 237, 247, 204), (196, 241, 239, 192), (184, 235, 248, 207), (199, 244, 233, 180), (180, 233, 249, 210), (176, 231, 250, 213), (195, 240, 242, 197), (241, 261, 259, 239), (249, 269, 254, 234), (245, 265, 251, 231), (240, 260, 262, 242), (233, 253, 269, 249), (246, 266, 260, 240), (242, 262, 257, 237), (250, 270, 252, 232), (239, 259, 266, 246), (238, 258, 263, 243), (231, 251, 270, 250), (247, 267, 258, 238), (243, 263, 255, 235), (237, 257, 267, 247), (236, 256, 264, 244), (248, 268, 256, 236), (244, 264, 253, 233), (232, 252, 261, 241), (235, 255, 268, 248), (234, 254, 265, 245)])
me_cylinder_002.polygons.foreach_set('material_index', [0, 0, 0, 0, 0, 0, 0, 0, 0, 0, 0, 0, 0, 0, 0, 0, 0, 0, 0, 0, 1, 1, 1, 1, 1, 1, 1, 1, 1, 1, 1, 1, 1, 1, 1, 1, 1, 1, 1, 1, 1, 1, 1, 1, 1, 1, 2, 2, 2, 2, 2, 2, 2, 2, 2, 2, 2, 2, 2, 2, 2, 2, 2, 2, 2, 2, 2, 2, 2, 2, 2, 2, 2, 2, 2, 2, 2, 2, 2, 2, 2, 2, 2, 2, 2, 2, 2, 2, 2, 2, 2, 2, 2, 2, 2, 2, 2, 2, 2, 2, 2, 2, 4, 4, 0, 0, 0, 0, 0, 0, 0, 1, 1, 1, 1, 1, 1, 1, 1, 1, 1, 1, 1, 1, 1, 1, 1, 1, 1, 1, 1, 1, 1, 1, 1, 1, 1, 1, 1, 1, 1, 1, 1, 1, 1, 1, 1, 1, 1, 1, 1, 1, 1, 1, 1, 1, 1, 1, 1, 1, 1, 1, 1, 1, 1, 1, 1, 1, 1, 1, 1, 1, 1, 1, 1, 1, 1, 1, 1, 1, 1, 1, 1, 1, 1, 1, 1, 1, 1, 1, 1, 1, 1, 1, 1, 1, 1, 1, 1, 1, 1, 1, 1, 1, 1, 1, 1, 1, 1, 1, 1, 1, 1, 1, 1, 1, 1, 1, 1, 1, 1, 1, 1, 1, 1, 1, 1, 1, 1, 1, 1, 1, 1, 1, 1, 1, 1, 1, 1, 1, 1, 1, 1, 1, 1, 1, 1, 1, 1, 1, 1, 1, 1, 1, 1, 1, 1, 1, 1, 1, 1, 1, 1, 1, 1, 1, 1, 1, 1, 1, 1, 2, 2, 2, 2, 2, 2, 2, 2, 2, 2, 2, 2, 2, 2, 2, 2, 2, 2, 2, 2, 2, 2, 2, 2, 2, 2, 2, 2, 2, 2, 2, 2, 2, 2, 2, 2, 2, 2, 2, 2])
me_cylinder_002.materials.append(mat_bluepaint)
me_cylinder_002.materials.append(mat_metal)
me_cylinder_002.materials.append(mat_rubber)
me_cylinder_002.materials.append(mat_screen)
me_cylinder_002.materials.append(mat_redhot)
me_cylinder_002.use_remesh_preserve_volume = False
me_cylinder_002.use_remesh_preserve_attributes = False
me_cylinder_002.use_mirror_vertex_groups = False
me_cylinder_002.update()
me_icosphere_006 = bpy.data.meshes.new('Icosphere.006')
me_icosphere_006.from_pydata([(0.07518, 1.163e-07, -0.08907), (0.09807, 0.06127, 0.01457), (0.009004, 0.09915, -0.06061), (-0.04604, -5.924e-08, -0.1071), (0.009004, -0.09915, -0.06061), (0.09807, -0.06127, 0.01457), (-0.009004, 0.09915, 0.06061), (-0.09807, 0.06127, -0.01457), (-0.09807, -0.06127, -0.01457), (-0.009004, -0.09915, 0.06061), (0.04604, 6.075e-08, 0.1071), (-0.07518, -1.148e-07, 0.08907), (0.04948, 0.05828, -0.08798), (0.1018, 0.03602, -0.04379), (0.06294, 0.09429, -0.02706), (0.1153, 1.677e-07, 0.01713), (0.1018, -0.03602, -0.04379), (0.01713, 3.341e-08, -0.1153), (-0.02177, 0.05828, -0.09856), (0.04948, -0.05828, -0.08798), (-0.02177, -0.05828, -0.09856), (0.06294, -0.09429, -0.02706), (0.08471, 0.03602, 0.0715), (0.08471, -0.03602, 0.0715), (-1.579e-07, 0.1166, -1.192e-14), (0.05235, 0.09429, 0.04419), (-0.08471, 0.03602, -0.0715), (-0.05235, 0.09429, -0.04419), (-0.05235, -0.09429, -0.04419), (-0.08471, -0.03602, -0.0715), (0.05235, -0.09429, 0.04419), (1.579e-07, -0.1166, 1.192e-14), (0.02177, 0.05828, 0.09856), (-0.06294, 0.09429, 0.02706), (-0.1153, -1.662e-07, -0.01713), (-0.06294, -0.09429, 0.02706), (0.02177, -0.05828, 0.09856), (-0.04948, 0.05828, 0.08798), (-0.01713, -3.19e-08, 0.1153), (-0.1018, 0.03602, 0.04379), (-0.1018, -0.03602, 0.04379), (-0.04948, -0.05828, 0.08798), (9.054e-08, -0.05661, -0.1832), (8.26e-08, -0.05661, -0.07802), (0.02831, -0.04903, -0.1832), (0.02831, -0.04903, -0.07802), (0.04903, -0.02831, -0.1832), (0.04903, -0.02831, -0.07802), (0.05661, 9.798e-08, -0.1832), (0.05661, 9.097e-08, -0.07802), (0.04903, 0.02831, -0.1832), (0.04903, 0.02831, -0.07802), (0.02831, 0.04903, -0.1832), (0.02831, 0.04903, -0.07802), (-6.288e-08, 0.05661, -0.1832), (-7.082e-08, 0.05661, -0.07802), (-0.02831, 0.04903, -0.1832), (-0.02831, 0.04903, -0.07802), (-0.04903, 0.02831, -0.1832), (-0.04903, 0.02831, -0.07802), (-0.05661, -4.326e-08, -0.1832), (-0.05661, -5.027e-08, -0.07802), (-0.04903, -0.02831, -0.1832), (-0.04903, -0.02831, -0.07802), (-0.02831, -0.04903, -0.1832), (-0.02831, -0.04903, -0.07802), (0.1526, 0.495, -0.2895), (-0.1526, 0.495, -0.2895), (0.1526, -0.1625, -0.2895), (-0.1526, -0.1625, -0.2895), (0.1526, 0.495, -0.1711), (-0.1526, 0.495, -0.1711), (0.1526, -0.1625, -0.1711), (-0.1526, -0.1625, -0.1711), (0.1526, 2.225e-07, -0.2895), (-0.1526, -2.061e-07, -0.2895)], [], [(42, 44, 45, 43), (44, 46, 47, 45), (46, 48, 49, 47), (48, 50, 51, 49), (50, 52, 53, 51), (52, 54, 55, 53), (54, 56, 57, 55), (56, 58, 59, 57), (58, 60, 61, 59), (60, 62, 63, 61), (62, 64, 65, 63), (64, 42, 43, 65), (0, 12, 13), (1, 15, 13), (0, 17, 12), (0, 19, 17), (0, 16, 19), (1, 22, 15), (2, 24, 14), (3, 26, 18), (4, 28, 20), (5, 30, 21), (1, 25, 22), (2, 27, 24), (3, 29, 26), (4, 31, 28), (5, 23, 30), (6, 37, 32), (7, 39, 33), (8, 40, 34), (9, 41, 35), (10, 38, 36), (38, 11, 41), (38, 41, 36), (36, 41, 9), (41, 11, 40), (41, 40, 35), (35, 40, 8), (40, 11, 39), (40, 39, 34), (34, 39, 7), (39, 11, 37), (39, 37, 33), (33, 37, 6), (37, 11, 38), (37, 38, 32), (32, 38, 10), (23, 10, 36), (23, 36, 30), (30, 36, 9), (31, 9, 35), (31, 35, 28), (28, 35, 8), (29, 8, 34), (29, 34, 26), (26, 34, 7), (27, 7, 33), (27, 33, 24), (24, 33, 6), (25, 6, 32), (25, 32, 22), (22, 32, 10), (30, 9, 31), (30, 31, 21), (21, 31, 4), (28, 8, 29), (28, 29, 20), (20, 29, 3), (26, 7, 27), (26, 27, 18), (18, 27, 2), (24, 6, 25), (24, 25, 14), (14, 25, 1), (22, 10, 23), (22, 23, 15), (15, 23, 5), (16, 5, 21), (16, 21, 19), (19, 21, 4), (19, 4, 20), (19, 20, 17), (17, 20, 3), (17, 3, 18), (17, 18, 12), (12, 18, 2), (15, 5, 16), (15, 16, 13), (13, 16, 0), (12, 2, 14), (12, 14, 13), (13, 14, 1), (68, 72, 73, 69), (72, 70, 71, 73), (70, 66, 67, 71), (68, 74, 66, 70, 72), (73, 71, 67, 75, 69), (69, 75, 67, 66, 74, 68)])
me_icosphere_006.polygons.foreach_set('use_smooth', [0, 0, 0, 0, 0, 0, 0, 0, 0, 0, 0, 0, 1, 1, 1, 1, 1, 1, 1, 1, 1, 1, 1, 1, 1, 1, 1, 1, 1, 1, 1, 1, 1, 1, 1, 1, 1, 1, 1, 1, 1, 1, 1, 1, 1, 1, 1, 1, 1, 1, 1, 1, 1, 1, 1, 1, 1, 1, 1, 1, 1, 1, 1, 1, 1, 1, 1, 1, 1, 1, 1, 1, 1, 1, 1, 1, 1, 1, 1, 1, 1, 1, 1, 1, 1, 1, 1, 1, 1, 1, 1, 1, 0, 0, 0, 0, 0, 0])
me_icosphere_006.polygons.foreach_set('material_index', [0, 0, 0, 0, 0, 0, 0, 0, 0, 0, 0, 0, 1, 1, 1, 1, 1, 1, 1, 1, 1, 1, 1, 1, 1, 1, 1, 1, 1, 1, 1, 1, 1, 1, 1, 1, 1, 1, 1, 1, 1, 1, 1, 1, 1, 1, 1, 1, 1, 1, 1, 1, 1, 1, 1, 1, 1, 1, 1, 1, 1, 1, 1, 1, 1, 1, 1, 1, 1, 1, 1, 1, 1, 1, 1, 1, 1, 1, 1, 1, 1, 1, 1, 1, 1, 1, 1, 1, 1, 1, 1, 1, 1, 1, 1, 1, 1, 1])
me_icosphere_006.materials.append(mat_metal)
me_icosphere_006.materials.append(mat_rubber)
me_icosphere_006.use_remesh_preserve_volume = False
me_icosphere_006.use_remesh_preserve_attributes = False
me_icosphere_006.use_mirror_vertex_groups = False
me_icosphere_006.update()
me_icosphere_004 = bpy.data.meshes.new('Icosphere.004')
me_icosphere_004.from_pydata([(9.067e-08, -0.07518, -0.08907), (0.06127, -0.09807, 0.01457), (0.09915, -0.009004, -0.06061), (-4.333e-08, 0.04604, -0.1071), (-0.09915, -0.009004, -0.06061), (-0.06127, -0.09807, 0.01457), (0.09915, 0.009004, 0.06061), (0.06127, 0.09807, -0.01457), (-0.06127, 0.09807, -0.01457), (-0.09915, 0.009004, 0.06061), (4.333e-08, -0.04604, 0.1071), (-9.067e-08, 0.07518, 0.08907), (0.05828, -0.04948, -0.08798), (0.03602, -0.1018, -0.04379), (0.09429, -0.06294, -0.02706), (1.274e-07, -0.1153, 0.01712), (-0.03602, -0.1018, -0.04379), (2.783e-08, -0.01713, -0.1153), (0.05828, 0.02177, -0.09856), (-0.05828, -0.04948, -0.08798), (-0.05828, 0.02177, -0.09856), (-0.09429, -0.06294, -0.02706), (0.03602, -0.08471, 0.0715), (-0.03602, -0.08471, 0.0715), (0.1166, 1.293e-07, 8.799e-09), (0.09429, -0.05235, 0.04419), (0.03602, 0.08471, -0.0715), (0.09429, 0.05235, -0.04419), (-0.09429, 0.05235, -0.04419), (-0.03602, 0.08471, -0.0715), (-0.09429, -0.05235, 0.04419), (-0.1166, -1.31e-07, -8.799e-09), (0.05828, -0.02177, 0.09856), (0.09429, 0.06294, 0.02706), (-1.274e-07, 0.1153, -0.01712), (-0.09429, 0.06294, 0.02706), (-0.05828, -0.02177, 0.09856), (0.05828, 0.04948, 0.08798), (-2.783e-08, 0.01713, 0.1153), (0.03602, 0.1018, 0.04379), (-0.03602, 0.1018, 0.04379), (-0.05828, 0.04948, 0.08798), (-0.05661, -1.137e-07, -0.9152), (-0.05661, -6.1e-08, -0.07802), (-0.04903, -0.02831, -0.9152), (-0.04903, -0.02831, -0.07802), (-0.02831, -0.04903, -0.9152), (-0.02831, -0.04903, -0.07802), (1.323e-07, -0.05661, -0.9152), (6.91e-08, -0.05661, -0.07802), (0.02831, -0.04903, -0.9152), (0.02831, -0.04903, -0.07802), (0.04903, -0.02831, -0.9152), (0.04903, -0.02831, -0.07802), (0.05661, 1.27e-08, -0.9152), (0.05661, 5.922e-08, -0.07802), (0.04903, 0.02831, -0.9152), (0.04903, 0.02831, -0.07802), (0.02831, 0.04903, -0.9152), (0.02831, 0.04903, -0.07802), (5.887e-09, 0.05661, -0.9152), (-5.732e-08, 0.05661, -0.07802), (-0.02831, 0.04903, -0.9152), (-0.02831, 0.04903, -0.07802), (-0.04903, 0.02831, -0.9152), (-0.04903, 0.02831, -0.07802), (0.1446, 0.1611, -0.1971), (0.2417, 0.1611, 1.123), (-2.083e-07, 0.1999, -0.1971), (-3e-07, 0.1999, 1.018), (-0.1446, 0.1611, -0.1971), (-0.2417, 0.1611, 0.9206), (0.2417, 0.2059, 1.123), (0.1446, 0.2059, -0.1971), (-2.582e-07, 0.2446, -0.1971), (-3.5e-07, 0.2446, 1.018), (-0.1446, 0.2059, -0.1971), (-0.2417, 0.2059, 0.9206), (0.1902, 0.21, 1.042), (0.1138, 0.21, -0.157), (-2.566e-07, 0.2405, -0.157), (-3.411e-07, 0.2405, 0.9622), (-0.1138, 0.21, -0.157), (-0.1902, 0.21, 0.8805), (0.05661, 0.2174, -2.341e-07), (0.05661, 0.0774, -2.341e-07), (0.04903, 0.2174, 0.02831), (0.04903, 0.0774, 0.02831), (0.02831, 0.2174, 0.04903), (0.02831, 0.0774, 0.04903), (-2.47e-07, 0.2174, 0.05661), (-9.07e-08, 0.0774, 0.05661), (-0.02831, 0.2174, 0.04903), (-0.02831, 0.0774, 0.04903), (-0.04903, 0.2174, 0.02831), (-0.04903, 0.0774, 0.02831), (-0.05661, 0.2174, -4.274e-09), (-0.05661, 0.0774, -2.427e-07), (-0.04903, 0.2174, -0.02831), (-0.04903, 0.0774, -0.02831), (-0.02831, 0.2174, -0.04903), (-0.02831, 0.0774, -0.04903), (-2.385e-07, 0.2174, -0.05661), (-8.215e-08, 0.0774, -0.05661), (0.02831, 0.2174, -0.04903), (0.02831, 0.0774, -0.04903), (0.04903, 0.2174, -0.02831), (0.04903, 0.0774, -0.02831)], [], [(79, 80, 81, 78), (80, 82, 83, 81), (42, 44, 45, 43), (44, 46, 47, 45), (46, 48, 49, 47), (48, 50, 51, 49), (50, 52, 53, 51), (52, 54, 55, 53), (54, 56, 57, 55), (56, 58, 59, 57), (58, 60, 61, 59), (60, 62, 63, 61), (45, 47, 49, 51, 53, 55, 57, 59, 61, 63, 65, 43), (62, 64, 65, 63), (64, 42, 43, 65), (77, 83, 82, 76), (66, 67, 69, 68), (68, 69, 71, 70), (72, 78, 81, 75), (69, 75, 77, 71), (68, 74, 73, 66), (71, 77, 76, 70), (70, 76, 74, 68), (67, 72, 75, 69), (66, 73, 72, 67), (73, 79, 78, 72), (76, 82, 80, 74), (74, 80, 79, 73), (75, 81, 83, 77), (84, 86, 87, 85), (86, 88, 89, 87), (88, 90, 91, 89), (90, 92, 93, 91), (92, 94, 95, 93), (94, 96, 97, 95), (96, 98, 99, 97), (98, 100, 101, 99), (100, 102, 103, 101), (102, 104, 105, 103), (104, 106, 107, 105), (106, 84, 85, 107), (0, 12, 13), (1, 15, 13), (0, 17, 12), (0, 19, 17), (0, 16, 19), (1, 22, 15), (2, 24, 14), (3, 26, 18), (4, 28, 20), (5, 30, 21), (1, 25, 22), (2, 27, 24), (3, 29, 26), (4, 31, 28), (5, 23, 30), (6, 37, 32), (7, 39, 33), (8, 40, 34), (9, 41, 35), (10, 38, 36), (38, 11, 41), (38, 41, 36), (36, 41, 9), (41, 11, 40), (41, 40, 35), (35, 40, 8), (40, 11, 39), (40, 39, 34), (34, 39, 7), (39, 11, 37), (39, 37, 33), (33, 37, 6), (37, 11, 38), (37, 38, 32), (32, 38, 10), (23, 10, 36), (23, 36, 30), (30, 36, 9), (31, 9, 35), (31, 35, 28), (28, 35, 8), (29, 8, 34), (29, 34, 26), (26, 34, 7), (27, 7, 33), (27, 33, 24), (24, 33, 6), (25, 6, 32), (25, 32, 22), (22, 32, 10), (30, 9, 31), (30, 31, 21), (21, 31, 4), (28, 8, 29), (28, 29, 20), (20, 29, 3), (26, 7, 27), (26, 27, 18), (18, 27, 2), (24, 6, 25), (24, 25, 14), (14, 25, 1), (22, 10, 23), (22, 23, 15), (15, 23, 5), (16, 5, 21), (16, 21, 19), (19, 21, 4), (19, 4, 20), (19, 20, 17), (17, 20, 3), (17, 3, 18), (17, 18, 12), (12, 18, 2), (15, 5, 16), (15, 16, 13), (13, 16, 0), (12, 2, 14), (12, 14, 13), (13, 14, 1), (42, 64, 62, 60, 58, 56, 54, 52, 50, 48, 46, 44)])
me_icosphere_004.polygons.foreach_set('use_smooth', [0, 0, 0, 0, 0, 0, 0, 0, 0, 0, 0, 0, 0, 0, 0, 0, 0, 0, 0, 0, 0, 0, 0, 0, 0, 0, 0, 0, 0, 0, 0, 0, 0, 0, 0, 0, 0, 0, 0, 0, 0, 1, 1, 1, 1, 1, 1, 1, 1, 1, 1, 1, 1, 1, 1, 1, 1, 1, 1, 1, 1, 1, 1, 1, 1, 1, 1, 1, 1, 1, 1, 1, 1, 1, 1, 1, 1, 1, 1, 1, 1, 1, 1, 1, 1, 1, 1, 1, 1, 1, 1, 1, 1, 1, 1, 1, 1, 1, 1, 1, 1, 1, 1, 1, 1, 1, 1, 1, 1, 1, 1, 1, 1, 1, 1, 1, 1, 1, 1, 1, 1, 0])
me_icosphere_004.polygons.foreach_set('material_index', [0, 0, 1, 1, 1, 1, 1, 1, 1, 1, 1, 1, 1, 1, 1, 1, 1, 1, 1, 1, 1, 1, 1, 1, 1, 1, 1, 1, 1, 1, 1, 1, 1, 1, 1, 1, 1, 1, 1, 1, 1, 2, 2, 2, 2, 2, 2, 2, 2, 2, 2, 2, 2, 2, 2, 2, 2, 2, 2, 2, 2, 2, 2, 2, 2, 2, 2, 2, 2, 2, 2, 2, 2, 2, 2, 2, 2, 2, 2, 2, 2, 2, 2, 2, 2, 2, 2, 2, 2, 2, 2, 2, 2, 2, 2, 2, 2, 2, 2, 2, 2, 2, 2, 2, 2, 2, 2, 2, 2, 2, 2, 2, 2, 2, 2, 2, 2, 2, 2, 2, 2, 3])
me_icosphere_004.materials.append(mat_bluepaint)
me_icosphere_004.materials.append(mat_metal)
me_icosphere_004.materials.append(mat_rubber)
me_icosphere_004.materials.append(mat_redhot)
me_icosphere_004.use_remesh_preserve_volume = False
me_icosphere_004.use_remesh_preserve_attributes = False
me_icosphere_004.use_mirror_vertex_groups = False
me_icosphere_004.update()
me_icosphere_003 = bpy.data.meshes.new('Icosphere.003')
me_icosphere_003.from_pydata([(-0.07518, -3.71e-09, -0.08907), (-0.09807, -0.06127, 0.01457), (-0.009004, -0.09915, -0.06061), (0.04604, -3.71e-09, -0.1071), (-0.009004, 0.09915, -0.06061), (-0.09807, 0.06127, 0.01457), (0.009004, -0.09915, 0.06061), (0.09807, -0.06127, -0.01457), (0.09807, 0.06127, -0.01457), (0.009004, 0.09915, 0.06061), (-0.04604, -3.71e-09, 0.1071), (0.07518, -3.71e-09, 0.08907), (-0.04948, -0.05828, -0.08798), (-0.1018, -0.03602, -0.04379), (-0.06294, -0.09429, -0.02706), (-0.1153, -3.71e-09, 0.01712), (-0.1018, 0.03602, -0.04379), (-0.01713, -3.71e-09, -0.1153), (0.02177, -0.05828, -0.09856), (-0.04948, 0.05828, -0.08798), (0.02177, 0.05828, -0.09856), (-0.06294, 0.09429, -0.02706), (-0.08471, -0.03602, 0.0715), (-0.08471, 0.03602, 0.0715), (-4.5e-15, -0.1166, 5.96e-08), (-0.05235, -0.09429, 0.04419), (0.08471, -0.03602, -0.0715), (0.05235, -0.09429, -0.04419), (0.05235, 0.09429, -0.04419), (0.08471, 0.03602, -0.0715), (-0.05235, 0.09429, 0.04419), (-4.5e-15, 0.1166, 5.96e-08), (-0.02177, -0.05828, 0.09856), (0.06294, -0.09429, 0.02706), (0.1153, -3.71e-09, -0.01712), (0.06294, 0.09429, 0.02706), (-0.02177, 0.05828, 0.09856), (0.04948, -0.05828, 0.08798), (0.01713, -3.71e-09, 0.1153), (0.1018, -0.03602, 0.04379), (0.1018, 0.03602, 0.04379), (0.04948, 0.05828, 0.08798), (6.91e-08, 0.05661, -0.9152), (5.89e-09, 0.05661, -0.07802), (-0.02831, 0.04903, -0.9152), (-0.02831, 0.04903, -0.07802), (-0.04903, 0.02831, -0.9152), (-0.04903, 0.02831, -0.07802), (-0.05661, -6.184e-09, -0.9152), (-0.05661, -6.184e-09, -0.07802), (-0.04903, -0.02831, -0.9152), (-0.04903, -0.02831, -0.07802), (-0.02831, -0.04903, -0.9152), (-0.02831, -0.04903, -0.07802), (6.91e-08, -0.05661, -0.9152), (5.89e-09, -0.05661, -0.07802), (0.02831, -0.04903, -0.9152), (0.02831, -0.04903, -0.07802), (0.04903, -0.02831, -0.9152), (0.04903, -0.02831, -0.07802), (0.05661, -3.003e-08, -0.9152), (0.05661, -3.003e-08, -0.07802), (0.04903, 0.02831, -0.9152), (0.04903, 0.02831, -0.07802), (0.02831, 0.04903, -0.9152), (0.02831, 0.04903, -0.07802)], [], [(42, 44, 45, 43), (44, 46, 47, 45), (46, 48, 49, 47), (48, 50, 51, 49), (50, 52, 53, 51), (52, 54, 55, 53), (54, 56, 57, 55), (56, 58, 59, 57), (58, 60, 61, 59), (60, 62, 63, 61), (45, 47, 49, 51, 53, 55, 57, 59, 61, 63, 65, 43), (62, 64, 65, 63), (64, 42, 43, 65), (0, 12, 13), (1, 15, 13), (0, 17, 12), (0, 19, 17), (0, 16, 19), (1, 22, 15), (2, 24, 14), (3, 26, 18), (4, 28, 20), (5, 30, 21), (1, 25, 22), (2, 27, 24), (3, 29, 26), (4, 31, 28), (5, 23, 30), (6, 37, 32), (7, 39, 33), (8, 40, 34), (9, 41, 35), (10, 38, 36), (38, 11, 41), (38, 41, 36), (36, 41, 9), (41, 11, 40), (41, 40, 35), (35, 40, 8), (40, 11, 39), (40, 39, 34), (34, 39, 7), (39, 11, 37), (39, 37, 33), (33, 37, 6), (37, 11, 38), (37, 38, 32), (32, 38, 10), (23, 10, 36), (23, 36, 30), (30, 36, 9), (31, 9, 35), (31, 35, 28), (28, 35, 8), (29, 8, 34), (29, 34, 26), (26, 34, 7), (27, 7, 33), (27, 33, 24), (24, 33, 6), (25, 6, 32), (25, 32, 22), (22, 32, 10), (30, 9, 31), (30, 31, 21), (21, 31, 4), (28, 8, 29), (28, 29, 20), (20, 29, 3), (26, 7, 27), (26, 27, 18), (18, 27, 2), (24, 6, 25), (24, 25, 14), (14, 25, 1), (22, 10, 23), (22, 23, 15), (15, 23, 5), (16, 5, 21), (16, 21, 19), (19, 21, 4), (19, 4, 20), (19, 20, 17), (17, 20, 3), (17, 3, 18), (17, 18, 12), (12, 18, 2), (15, 5, 16), (15, 16, 13), (13, 16, 0), (12, 2, 14), (12, 14, 13), (13, 14, 1), (42, 64, 62, 60, 58, 56, 54, 52, 50, 48, 46, 44)])
me_icosphere_003.polygons.foreach_set('use_smooth', [0, 0, 0, 0, 0, 0, 0, 0, 0, 0, 0, 0, 0, 1, 1, 1, 1, 1, 1, 1, 1, 1, 1, 1, 1, 1, 1, 1, 1, 1, 1, 1, 1, 1, 1, 1, 1, 1, 1, 1, 1, 1, 1, 1, 1, 1, 1, 1, 1, 1, 1, 1, 1, 1, 1, 1, 1, 1, 1, 1, 1, 1, 1, 1, 1, 1, 1, 1, 1, 1, 1, 1, 1, 1, 1, 1, 1, 1, 1, 1, 1, 1, 1, 1, 1, 1, 1, 1, 1, 1, 1, 1, 1, 0])
me_icosphere_003.polygons.foreach_set('material_index', [0, 0, 0, 0, 0, 0, 0, 0, 0, 0, 0, 0, 0, 1, 1, 1, 1, 1, 1, 1, 1, 1, 1, 1, 1, 1, 1, 1, 1, 1, 1, 1, 1, 1, 1, 1, 1, 1, 1, 1, 1, 1, 1, 1, 1, 1, 1, 1, 1, 1, 1, 1, 1, 1, 1, 1, 1, 1, 1, 1, 1, 1, 1, 1, 1, 1, 1, 1, 1, 1, 1, 1, 1, 1, 1, 1, 1, 1, 1, 1, 1, 1, 1, 1, 1, 1, 1, 1, 1, 1, 1, 1, 1, 2])
me_icosphere_003.materials.append(mat_metal)
me_icosphere_003.materials.append(mat_rubber)
me_icosphere_003.materials.append(mat_redhot)
me_icosphere_003.use_remesh_preserve_volume = False
me_icosphere_003.use_remesh_preserve_attributes = False
me_icosphere_003.use_mirror_vertex_groups = False
me_icosphere_003.update()
arm_armature = bpy.data.armatures.new('Armature')  # bones are not reproduced

# ---- objects
ob_skeleton = bpy.data.objects.new('Skeleton', arm_armature)
ob_leftfoot = bpy.data.objects.new('LeftFoot', me_icosphere_010)
ob_leftlowerleg = bpy.data.objects.new('LeftLowerLeg', me_icosphere_008)
ob_leftupperleg = bpy.data.objects.new('LeftUpperLeg', me_icosphere_007)
ob_pelvis = bpy.data.objects.new('Pelvis', me_cylinder_002)
ob_rightfoot = bpy.data.objects.new('RightFoot', me_icosphere_006)
ob_rightlowerleg = bpy.data.objects.new('RightLowerLeg', me_icosphere_004)
ob_rightupperleg = bpy.data.objects.new('RightUpperLeg', me_icosphere_003)

# ---- transforms, parenting, visibility, modifiers, constraints
ob_skeleton.location = (0.0, 0.0, 0.0)
ob_skeleton.hide_viewport = True
ob_skeleton.show_in_front = True
ob_skeleton.lineart.crease_threshold = 0.0
ob_leftfoot.parent = ob_skeleton
ob_leftfoot.matrix_parent_inverse = Matrix(((-1.0, 0.0, 0.0, 0.602), (0.0, -1.0, 0.0, -0.4201), (0.0, 0.0, 1.0, -0.2937), (0.0, 0.0, 0.0, 1.0)))
ob_leftfoot.location = (0.6006, 1.558e-06, 0.2917)
ob_leftfoot.rotation_euler = (0.0, -0.0, 3.142)
ob_leftfoot.lineart.crease_threshold = 0.0
ob_leftlowerleg.parent = ob_skeleton
ob_leftlowerleg.matrix_parent_inverse = Matrix(((1.0, 2.817e-07, 4.818e-08, -0.602), (1.345e-08, 0.00956, -1.0, 0.2937), (-2.818e-07, 1.0, 0.00956, -0.002808), (0.0, 0.0, 0.0, 1.0)))
ob_leftlowerleg.location = (0.6006, 1.058e-06, 1.264)
ob_leftlowerleg.rotation_euler = (0.0, -0.0, 3.142)
ob_leftlowerleg.lineart.crease_threshold = 0.0
ob_leftupperleg.parent = ob_skeleton
ob_leftupperleg.matrix_parent_inverse = Matrix(((1.0, 4.377e-08, -2.98e-08, -0.602), (-1.318e-08, -0.009368, -1.0, 1.266), (-4.371e-08, 1.0, -0.009368, 0.02116), (0.0, 0.0, 0.0, 1.0)))
ob_leftupperleg.location = (0.6006, 3.282e-07, 2.253)
ob_leftupperleg.rotation_euler = (0.0, -0.0, 3.142)
ob_leftupperleg.lineart.crease_threshold = 0.0
ob_pelvis.parent = ob_skeleton
ob_pelvis.matrix_parent_inverse = Matrix(((1.0, 0.0, 0.0, 0.0), (0.0, 0.0, -1.0, 2.343), (0.0, 1.0, 0.0, 0.0), (0.0, 0.0, 0.0, 1.0)))
ob_pelvis.location = (0.0, 0.0, 2.684)
ob_pelvis.rotation_euler = (0.0, -0.0, 3.142)
ob_pelvis.lineart.crease_threshold = 0.0
ob_rightfoot.parent = ob_skeleton
ob_rightfoot.matrix_parent_inverse = Matrix(((-1.0, 0.0, 0.0, -0.602), (0.0, -1.0, 0.0, -0.4201), (0.0, 0.0, 1.0, -0.2937), (0.0, 0.0, 0.0, 1.0)))
ob_rightfoot.location = (-0.6006, -4.101e-07, 0.2917)
ob_rightfoot.rotation_euler = (0.0, 1.49e-08, 3.142)
ob_rightfoot.lineart.crease_threshold = 0.0
ob_rightlowerleg.parent = ob_skeleton
ob_rightlowerleg.matrix_parent_inverse = Matrix(((1.0, 2.825e-07, -4.145e-08, 0.602), (-1.659e-08, 0.00956, -1.0, 0.2937), (-2.824e-07, 1.0, 0.00956, -0.002808), (0.0, 0.0, 0.0, 1.0)))
ob_rightlowerleg.location = (-0.6006, -3.505e-07, 1.264)
ob_rightlowerleg.rotation_euler = (0.0, -0.0, 3.142)
ob_rightlowerleg.lineart.crease_threshold = 0.0
ob_rightupperleg.parent = ob_skeleton
ob_rightupperleg.matrix_parent_inverse = Matrix(((1.0, 4.377e-08, 2.98e-08, 0.602), (1.625e-08, -0.009368, -1.0, 1.266), (-4.371e-08, 1.0, -0.009368, 0.02116), (0.0, 0.0, 0.0, 1.0)))
ob_rightupperleg.location = (-0.6006, 2.232e-07, 2.253)
ob_rightupperleg.rotation_euler = (0.0, -0.0, 3.142)
ob_rightupperleg.lineart.crease_threshold = 0.0

# ---- collection membership
col_collection_1.objects.link(ob_skeleton)
col_collection_1.objects.link(ob_leftfoot)
col_collection_1.objects.link(ob_leftlowerleg)
col_collection_1.objects.link(ob_leftupperleg)
col_collection_1.objects.link(ob_pelvis)
col_collection_1.objects.link(ob_rightfoot)
col_collection_1.objects.link(ob_rightlowerleg)
col_collection_1.objects.link(ob_rightupperleg)

# ---- scene / render settings (as saved in the file)
scene.frame_start = 0; scene.frame_end = 0; scene.frame_set(61)
scene.render.engine = 'BLENDER_EEVEE_NEXT'
scene.render.resolution_percentage = 50
scene.render.dither_intensity = 0.0
scene.cycles.use_denoising = False
scene.cycles.samples = 128
scene.cycles.sampling_pattern = 'TABULATED_SOBOL'
scene.cycles.use_adaptive_sampling = False
scene.cycles.use_light_tree = False
scene.cycles.blur_glossy = 0.0
scene.cycles.sample_clamp_indirect = 0.0
scene.view_settings.view_transform = 'Standard'
bpy.context.view_layer.update()

# ---- added for rendering (the .blend has no active camera and no usable light): camera, sun
cam_auto = bpy.data.cameras.new('AutoCamera')
cam_auto.lens = 50.0
cam_auto.sensor_width = 36.0
cam_auto.clip_end = 1000.0
ob_auto_camera = bpy.data.objects.new('AutoCamera', cam_auto)
scene.collection.objects.link(ob_auto_camera)
ob_auto_camera.location = (3.1158, -3.91675, 3.80736)
ob_auto_camera.rotation_euler = (1.09748, -7.21219e-08, 0.694738)
scene.camera = ob_auto_camera
light_auto_sun = bpy.data.lights.new('AutoSun', 'SUN')
light_auto_sun.energy = 3.0
light_auto_sun.angle = 0.0523599
ob_auto_sun = bpy.data.objects.new('AutoSun', light_auto_sun)
scene.collection.objects.link(ob_auto_sun)
ob_auto_sun.rotation_euler = (0.872665, 0.174533, 0.523599)
bpy.context.view_layer.update()
